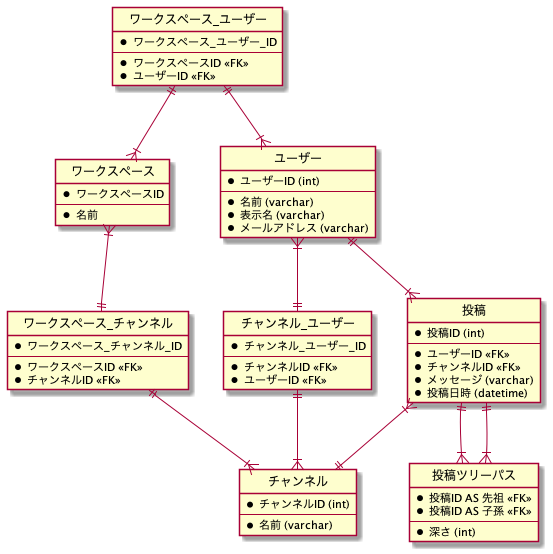

The diagram above was rendered by PlantUML. Its source (embedded in the PNG):
@startuml database-design-3

' hide the spot
hide circle
' avoid problems with angled crows feet
' skinparam linetype ortho

entity 投稿 {
  *投稿ID (int)
  --
  *ユーザーID <<FK>>
  *チャンネルID <<FK>>
  *メッセージ (varchar)
  *投稿日時 (datetime)
}

entity 投稿ツリーパス {
  *投稿ID AS 先祖 <<FK>>
  *投稿ID AS 子孫 <<FK>>
  --
  *深さ (int)
}

entity ユーザー {
  *ユーザーID (int)
  --
  *名前 (varchar)
  *表示名 (varchar)
  *メールアドレス (varchar)
}

entity チャンネル {
  *チャンネルID (int)
  --
  *名前 (varchar)
}

entity ワークスペース {
  *ワークスペースID
  --
  *名前
}

entity ワークスペース_チャンネル {
  *ワークスペース_チャンネル_ID
  --
  *ワークスペースID <<FK>>
  *チャンネルID <<FK>>
}

entity ワークスペース_ユーザー {
  *ワークスペース_ユーザー_ID
  --
  *ワークスペースID <<FK>>
  *ユーザーID <<FK>>
}

entity チャンネル_ユーザー {
  *チャンネル_ユーザー_ID
  --
  *チャンネルID <<FK>>
  *ユーザーID <<FK>>
}

ユーザー ||--|{ 投稿
投稿 ||--|{ 投稿ツリーパス
投稿 ||--|{ 投稿ツリーパス
投稿 }|--|| チャンネル
ワークスペース }|--|| ワークスペース_チャンネル
チャンネル }|-u-|| ワークスペース_チャンネル
ワークスペース }|-u-|| ワークスペース_ユーザー
ユーザー }|-u-|| ワークスペース_ユーザー
チャンネル }|-u-|| チャンネル_ユーザー
ユーザー }|--|| チャンネル_ユーザー

@enduml